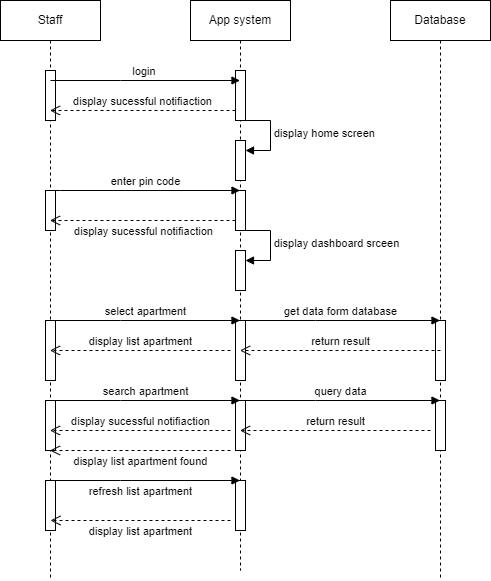

The diagram above was exported from draw.io. Its source (the exported page's mxGraphModel, read from the mxfile embedded in the PNG):
<mxGraphModel dx="1050" dy="549" grid="1" gridSize="10" guides="1" tooltips="1" connect="1" arrows="1" fold="1" page="1" pageScale="1" pageWidth="850" pageHeight="1100" math="0" shadow="0">
  <root>
    <mxCell id="0" />
    <mxCell id="1" parent="0" />
    <mxCell id="CofgcNQKNq6pTHS9_rmz-1" value="Staff" style="shape=umlLifeline;perimeter=lifelinePerimeter;whiteSpace=wrap;html=1;container=0;dropTarget=0;collapsible=0;recursiveResize=0;outlineConnect=0;portConstraint=eastwest;newEdgeStyle={&quot;edgeStyle&quot;:&quot;elbowEdgeStyle&quot;,&quot;elbow&quot;:&quot;vertical&quot;,&quot;curved&quot;:0,&quot;rounded&quot;:0};" vertex="1" parent="1">
      <mxGeometry x="40" y="40" width="100" height="580" as="geometry" />
    </mxCell>
    <mxCell id="CofgcNQKNq6pTHS9_rmz-2" value="" style="html=1;points=[];perimeter=orthogonalPerimeter;outlineConnect=0;targetShapes=umlLifeline;portConstraint=eastwest;newEdgeStyle={&quot;edgeStyle&quot;:&quot;elbowEdgeStyle&quot;,&quot;elbow&quot;:&quot;vertical&quot;,&quot;curved&quot;:0,&quot;rounded&quot;:0};" vertex="1" parent="CofgcNQKNq6pTHS9_rmz-1">
      <mxGeometry x="45" y="70" width="10" height="50" as="geometry" />
    </mxCell>
    <mxCell id="CofgcNQKNq6pTHS9_rmz-3" value="" style="html=1;points=[];perimeter=orthogonalPerimeter;outlineConnect=0;targetShapes=umlLifeline;portConstraint=eastwest;newEdgeStyle={&quot;edgeStyle&quot;:&quot;elbowEdgeStyle&quot;,&quot;elbow&quot;:&quot;vertical&quot;,&quot;curved&quot;:0,&quot;rounded&quot;:0};" vertex="1" parent="CofgcNQKNq6pTHS9_rmz-1">
      <mxGeometry x="45" y="190" width="10" height="40" as="geometry" />
    </mxCell>
    <mxCell id="CofgcNQKNq6pTHS9_rmz-4" value="" style="html=1;points=[];perimeter=orthogonalPerimeter;outlineConnect=0;targetShapes=umlLifeline;portConstraint=eastwest;newEdgeStyle={&quot;edgeStyle&quot;:&quot;elbowEdgeStyle&quot;,&quot;elbow&quot;:&quot;vertical&quot;,&quot;curved&quot;:0,&quot;rounded&quot;:0};" vertex="1" parent="CofgcNQKNq6pTHS9_rmz-1">
      <mxGeometry x="45" y="320" width="10" height="60" as="geometry" />
    </mxCell>
    <mxCell id="CofgcNQKNq6pTHS9_rmz-5" value="" style="html=1;points=[];perimeter=orthogonalPerimeter;outlineConnect=0;targetShapes=umlLifeline;portConstraint=eastwest;newEdgeStyle={&quot;edgeStyle&quot;:&quot;elbowEdgeStyle&quot;,&quot;elbow&quot;:&quot;vertical&quot;,&quot;curved&quot;:0,&quot;rounded&quot;:0};" vertex="1" parent="CofgcNQKNq6pTHS9_rmz-1">
      <mxGeometry x="45" y="400" width="10" height="50" as="geometry" />
    </mxCell>
    <mxCell id="CofgcNQKNq6pTHS9_rmz-6" value="" style="html=1;points=[];perimeter=orthogonalPerimeter;outlineConnect=0;targetShapes=umlLifeline;portConstraint=eastwest;newEdgeStyle={&quot;edgeStyle&quot;:&quot;elbowEdgeStyle&quot;,&quot;elbow&quot;:&quot;vertical&quot;,&quot;curved&quot;:0,&quot;rounded&quot;:0};" vertex="1" parent="CofgcNQKNq6pTHS9_rmz-1">
      <mxGeometry x="45" y="480" width="10" height="50" as="geometry" />
    </mxCell>
    <mxCell id="CofgcNQKNq6pTHS9_rmz-7" value="App system" style="shape=umlLifeline;perimeter=lifelinePerimeter;whiteSpace=wrap;html=1;container=0;dropTarget=0;collapsible=0;recursiveResize=0;outlineConnect=0;portConstraint=eastwest;newEdgeStyle={&quot;edgeStyle&quot;:&quot;elbowEdgeStyle&quot;,&quot;elbow&quot;:&quot;vertical&quot;,&quot;curved&quot;:0,&quot;rounded&quot;:0};" vertex="1" parent="1">
      <mxGeometry x="230" y="40" width="100" height="570" as="geometry" />
    </mxCell>
    <mxCell id="CofgcNQKNq6pTHS9_rmz-8" value="" style="html=1;points=[];perimeter=orthogonalPerimeter;outlineConnect=0;targetShapes=umlLifeline;portConstraint=eastwest;newEdgeStyle={&quot;edgeStyle&quot;:&quot;elbowEdgeStyle&quot;,&quot;elbow&quot;:&quot;vertical&quot;,&quot;curved&quot;:0,&quot;rounded&quot;:0};" vertex="1" parent="CofgcNQKNq6pTHS9_rmz-7">
      <mxGeometry x="45" y="70" width="10" height="50" as="geometry" />
    </mxCell>
    <mxCell id="CofgcNQKNq6pTHS9_rmz-9" value="" style="html=1;points=[];perimeter=orthogonalPerimeter;outlineConnect=0;targetShapes=umlLifeline;portConstraint=eastwest;newEdgeStyle={&quot;edgeStyle&quot;:&quot;elbowEdgeStyle&quot;,&quot;elbow&quot;:&quot;vertical&quot;,&quot;curved&quot;:0,&quot;rounded&quot;:0};" vertex="1" parent="CofgcNQKNq6pTHS9_rmz-7">
      <mxGeometry x="45" y="140" width="10" height="40" as="geometry" />
    </mxCell>
    <mxCell id="CofgcNQKNq6pTHS9_rmz-10" value="display home screen" style="html=1;align=left;spacingLeft=2;endArrow=block;rounded=0;edgeStyle=orthogonalEdgeStyle;curved=0;rounded=0;" edge="1" parent="CofgcNQKNq6pTHS9_rmz-7" target="CofgcNQKNq6pTHS9_rmz-9">
      <mxGeometry relative="1" as="geometry">
        <mxPoint x="50" y="120" as="sourcePoint" />
        <Array as="points">
          <mxPoint x="80" y="150" />
        </Array>
      </mxGeometry>
    </mxCell>
    <mxCell id="CofgcNQKNq6pTHS9_rmz-11" value="" style="html=1;points=[];perimeter=orthogonalPerimeter;outlineConnect=0;targetShapes=umlLifeline;portConstraint=eastwest;newEdgeStyle={&quot;edgeStyle&quot;:&quot;elbowEdgeStyle&quot;,&quot;elbow&quot;:&quot;vertical&quot;,&quot;curved&quot;:0,&quot;rounded&quot;:0};" vertex="1" parent="CofgcNQKNq6pTHS9_rmz-7">
      <mxGeometry x="45" y="190" width="10" height="40" as="geometry" />
    </mxCell>
    <mxCell id="CofgcNQKNq6pTHS9_rmz-12" value="" style="html=1;points=[];perimeter=orthogonalPerimeter;outlineConnect=0;targetShapes=umlLifeline;portConstraint=eastwest;newEdgeStyle={&quot;edgeStyle&quot;:&quot;elbowEdgeStyle&quot;,&quot;elbow&quot;:&quot;vertical&quot;,&quot;curved&quot;:0,&quot;rounded&quot;:0};" vertex="1" parent="CofgcNQKNq6pTHS9_rmz-7">
      <mxGeometry x="45" y="250" width="10" height="40" as="geometry" />
    </mxCell>
    <mxCell id="CofgcNQKNq6pTHS9_rmz-13" value="display dashboard srceen" style="html=1;align=left;spacingLeft=2;endArrow=block;rounded=0;edgeStyle=orthogonalEdgeStyle;curved=0;rounded=0;" edge="1" parent="CofgcNQKNq6pTHS9_rmz-7" target="CofgcNQKNq6pTHS9_rmz-12">
      <mxGeometry x="0.0118" relative="1" as="geometry">
        <mxPoint x="50" y="230" as="sourcePoint" />
        <Array as="points">
          <mxPoint x="80" y="260" />
        </Array>
        <mxPoint as="offset" />
      </mxGeometry>
    </mxCell>
    <mxCell id="CofgcNQKNq6pTHS9_rmz-14" value="" style="html=1;points=[];perimeter=orthogonalPerimeter;outlineConnect=0;targetShapes=umlLifeline;portConstraint=eastwest;newEdgeStyle={&quot;edgeStyle&quot;:&quot;elbowEdgeStyle&quot;,&quot;elbow&quot;:&quot;vertical&quot;,&quot;curved&quot;:0,&quot;rounded&quot;:0};" vertex="1" parent="CofgcNQKNq6pTHS9_rmz-7">
      <mxGeometry x="45" y="320" width="10" height="60" as="geometry" />
    </mxCell>
    <mxCell id="CofgcNQKNq6pTHS9_rmz-15" value="" style="html=1;points=[];perimeter=orthogonalPerimeter;outlineConnect=0;targetShapes=umlLifeline;portConstraint=eastwest;newEdgeStyle={&quot;edgeStyle&quot;:&quot;elbowEdgeStyle&quot;,&quot;elbow&quot;:&quot;vertical&quot;,&quot;curved&quot;:0,&quot;rounded&quot;:0};" vertex="1" parent="CofgcNQKNq6pTHS9_rmz-7">
      <mxGeometry x="45" y="400" width="10" height="50" as="geometry" />
    </mxCell>
    <mxCell id="CofgcNQKNq6pTHS9_rmz-16" value="" style="html=1;points=[];perimeter=orthogonalPerimeter;outlineConnect=0;targetShapes=umlLifeline;portConstraint=eastwest;newEdgeStyle={&quot;edgeStyle&quot;:&quot;elbowEdgeStyle&quot;,&quot;elbow&quot;:&quot;vertical&quot;,&quot;curved&quot;:0,&quot;rounded&quot;:0};" vertex="1" parent="CofgcNQKNq6pTHS9_rmz-7">
      <mxGeometry x="45" y="480" width="10" height="50" as="geometry" />
    </mxCell>
    <mxCell id="CofgcNQKNq6pTHS9_rmz-17" value="Database" style="shape=umlLifeline;perimeter=lifelinePerimeter;whiteSpace=wrap;html=1;container=0;dropTarget=0;collapsible=0;recursiveResize=0;outlineConnect=0;portConstraint=eastwest;newEdgeStyle={&quot;edgeStyle&quot;:&quot;elbowEdgeStyle&quot;,&quot;elbow&quot;:&quot;vertical&quot;,&quot;curved&quot;:0,&quot;rounded&quot;:0};" vertex="1" parent="1">
      <mxGeometry x="430" y="40" width="100" height="580" as="geometry" />
    </mxCell>
    <mxCell id="CofgcNQKNq6pTHS9_rmz-18" value="" style="html=1;points=[];perimeter=orthogonalPerimeter;outlineConnect=0;targetShapes=umlLifeline;portConstraint=eastwest;newEdgeStyle={&quot;edgeStyle&quot;:&quot;elbowEdgeStyle&quot;,&quot;elbow&quot;:&quot;vertical&quot;,&quot;curved&quot;:0,&quot;rounded&quot;:0};" vertex="1" parent="CofgcNQKNq6pTHS9_rmz-17">
      <mxGeometry x="45" y="320" width="10" height="60" as="geometry" />
    </mxCell>
    <mxCell id="CofgcNQKNq6pTHS9_rmz-19" value="" style="html=1;points=[];perimeter=orthogonalPerimeter;outlineConnect=0;targetShapes=umlLifeline;portConstraint=eastwest;newEdgeStyle={&quot;edgeStyle&quot;:&quot;elbowEdgeStyle&quot;,&quot;elbow&quot;:&quot;vertical&quot;,&quot;curved&quot;:0,&quot;rounded&quot;:0};" vertex="1" parent="CofgcNQKNq6pTHS9_rmz-17">
      <mxGeometry x="45" y="400" width="10" height="50" as="geometry" />
    </mxCell>
    <mxCell id="CofgcNQKNq6pTHS9_rmz-20" value="login&amp;nbsp;" style="html=1;verticalAlign=bottom;endArrow=block;edgeStyle=elbowEdgeStyle;elbow=vertical;curved=0;rounded=0;" edge="1" parent="1" target="CofgcNQKNq6pTHS9_rmz-7">
      <mxGeometry width="80" relative="1" as="geometry">
        <mxPoint x="90" y="120" as="sourcePoint" />
        <mxPoint x="170" y="120" as="targetPoint" />
      </mxGeometry>
    </mxCell>
    <mxCell id="CofgcNQKNq6pTHS9_rmz-21" value="display sucessful notifiaction" style="html=1;verticalAlign=bottom;endArrow=open;dashed=1;endSize=8;edgeStyle=elbowEdgeStyle;elbow=vertical;curved=0;rounded=0;" edge="1" parent="1" source="CofgcNQKNq6pTHS9_rmz-8" target="CofgcNQKNq6pTHS9_rmz-1">
      <mxGeometry relative="1" as="geometry">
        <mxPoint x="270" y="150" as="sourcePoint" />
        <mxPoint x="190" y="150" as="targetPoint" />
        <Array as="points">
          <mxPoint x="230" y="150" />
        </Array>
      </mxGeometry>
    </mxCell>
    <mxCell id="CofgcNQKNq6pTHS9_rmz-22" value="enter pin code" style="html=1;verticalAlign=bottom;endArrow=block;edgeStyle=elbowEdgeStyle;elbow=vertical;curved=0;rounded=0;" edge="1" parent="1" target="CofgcNQKNq6pTHS9_rmz-7">
      <mxGeometry x="0.0028" width="80" relative="1" as="geometry">
        <mxPoint x="90" y="230" as="sourcePoint" />
        <mxPoint x="170" y="220" as="targetPoint" />
        <Array as="points">
          <mxPoint x="100" y="230" />
        </Array>
        <mxPoint as="offset" />
      </mxGeometry>
    </mxCell>
    <mxCell id="CofgcNQKNq6pTHS9_rmz-23" value="display sucessful notifiaction" style="html=1;verticalAlign=bottom;endArrow=open;dashed=1;endSize=8;edgeStyle=elbowEdgeStyle;elbow=vertical;curved=0;rounded=0;" edge="1" parent="1" source="CofgcNQKNq6pTHS9_rmz-11" target="CofgcNQKNq6pTHS9_rmz-1">
      <mxGeometry x="-0.0028" y="20" relative="1" as="geometry">
        <mxPoint x="270" y="270" as="sourcePoint" />
        <mxPoint x="190" y="270" as="targetPoint" />
        <Array as="points">
          <mxPoint x="240" y="260" />
        </Array>
        <mxPoint as="offset" />
      </mxGeometry>
    </mxCell>
    <mxCell id="CofgcNQKNq6pTHS9_rmz-24" value="select apartment" style="html=1;verticalAlign=bottom;endArrow=block;edgeStyle=elbowEdgeStyle;elbow=vertical;curved=0;rounded=0;" edge="1" parent="1" target="CofgcNQKNq6pTHS9_rmz-7">
      <mxGeometry width="80" relative="1" as="geometry">
        <mxPoint x="90" y="360" as="sourcePoint" />
        <mxPoint x="170" y="360" as="targetPoint" />
      </mxGeometry>
    </mxCell>
    <mxCell id="CofgcNQKNq6pTHS9_rmz-25" value="get data form database" style="html=1;verticalAlign=bottom;endArrow=block;edgeStyle=elbowEdgeStyle;elbow=vertical;curved=0;rounded=0;" edge="1" parent="1" target="CofgcNQKNq6pTHS9_rmz-17">
      <mxGeometry width="80" relative="1" as="geometry">
        <mxPoint x="280" y="360" as="sourcePoint" />
        <mxPoint x="360" y="360" as="targetPoint" />
      </mxGeometry>
    </mxCell>
    <mxCell id="CofgcNQKNq6pTHS9_rmz-26" value="return result" style="html=1;verticalAlign=bottom;endArrow=open;dashed=1;endSize=8;edgeStyle=elbowEdgeStyle;elbow=vertical;curved=0;rounded=0;" edge="1" parent="1" target="CofgcNQKNq6pTHS9_rmz-7">
      <mxGeometry relative="1" as="geometry">
        <mxPoint x="480" y="390" as="sourcePoint" />
        <mxPoint x="400" y="390" as="targetPoint" />
      </mxGeometry>
    </mxCell>
    <mxCell id="CofgcNQKNq6pTHS9_rmz-27" value="display list apartment" style="html=1;verticalAlign=bottom;endArrow=open;dashed=1;endSize=8;edgeStyle=elbowEdgeStyle;elbow=vertical;curved=0;rounded=0;" edge="1" parent="1" target="CofgcNQKNq6pTHS9_rmz-1">
      <mxGeometry relative="1" as="geometry">
        <mxPoint x="270" y="390" as="sourcePoint" />
        <mxPoint x="190" y="390" as="targetPoint" />
      </mxGeometry>
    </mxCell>
    <mxCell id="CofgcNQKNq6pTHS9_rmz-28" value="search apartment" style="html=1;verticalAlign=bottom;endArrow=block;edgeStyle=elbowEdgeStyle;elbow=vertical;curved=0;rounded=0;" edge="1" parent="1" target="CofgcNQKNq6pTHS9_rmz-7">
      <mxGeometry width="80" relative="1" as="geometry">
        <mxPoint x="90" y="440" as="sourcePoint" />
        <mxPoint x="170" y="440" as="targetPoint" />
      </mxGeometry>
    </mxCell>
    <mxCell id="CofgcNQKNq6pTHS9_rmz-29" value="query data" style="html=1;verticalAlign=bottom;endArrow=block;edgeStyle=elbowEdgeStyle;elbow=vertical;curved=0;rounded=0;" edge="1" parent="1" target="CofgcNQKNq6pTHS9_rmz-17">
      <mxGeometry width="80" relative="1" as="geometry">
        <mxPoint x="280" y="440" as="sourcePoint" />
        <mxPoint x="360" y="440" as="targetPoint" />
      </mxGeometry>
    </mxCell>
    <mxCell id="CofgcNQKNq6pTHS9_rmz-30" value="return result" style="html=1;verticalAlign=bottom;endArrow=open;dashed=1;endSize=8;edgeStyle=elbowEdgeStyle;elbow=vertical;curved=0;rounded=0;" edge="1" parent="1" target="CofgcNQKNq6pTHS9_rmz-7">
      <mxGeometry relative="1" as="geometry">
        <mxPoint x="470" y="470" as="sourcePoint" />
        <mxPoint x="390" y="470" as="targetPoint" />
      </mxGeometry>
    </mxCell>
    <mxCell id="CofgcNQKNq6pTHS9_rmz-31" value="display sucessful notifiaction" style="html=1;verticalAlign=bottom;endArrow=open;dashed=1;endSize=8;edgeStyle=elbowEdgeStyle;elbow=vertical;curved=0;rounded=0;" edge="1" parent="1" target="CofgcNQKNq6pTHS9_rmz-1">
      <mxGeometry relative="1" as="geometry">
        <mxPoint x="270" y="470" as="sourcePoint" />
        <mxPoint x="190" y="470" as="targetPoint" />
      </mxGeometry>
    </mxCell>
    <mxCell id="CofgcNQKNq6pTHS9_rmz-32" value="display list apartment found" style="html=1;verticalAlign=bottom;endArrow=open;dashed=1;endSize=8;edgeStyle=elbowEdgeStyle;elbow=vertical;curved=0;rounded=0;" edge="1" parent="1" target="CofgcNQKNq6pTHS9_rmz-1">
      <mxGeometry x="-0.0028" y="20" relative="1" as="geometry">
        <mxPoint x="270" y="490" as="sourcePoint" />
        <mxPoint x="190" y="490" as="targetPoint" />
        <mxPoint as="offset" />
      </mxGeometry>
    </mxCell>
    <mxCell id="CofgcNQKNq6pTHS9_rmz-33" value="refresh list apartment" style="html=1;verticalAlign=bottom;endArrow=block;edgeStyle=elbowEdgeStyle;elbow=vertical;curved=0;rounded=0;" edge="1" parent="1" target="CofgcNQKNq6pTHS9_rmz-7">
      <mxGeometry x="-0.0501" y="-20" width="80" relative="1" as="geometry">
        <mxPoint x="90" y="520" as="sourcePoint" />
        <mxPoint x="170" y="520" as="targetPoint" />
        <mxPoint as="offset" />
      </mxGeometry>
    </mxCell>
    <mxCell id="CofgcNQKNq6pTHS9_rmz-34" value="display list apartment" style="html=1;verticalAlign=bottom;endArrow=open;dashed=1;endSize=8;edgeStyle=elbowEdgeStyle;elbow=vertical;curved=0;rounded=0;" edge="1" parent="1">
      <mxGeometry y="20" relative="1" as="geometry">
        <mxPoint x="270" y="560" as="sourcePoint" />
        <mxPoint x="90" y="560" as="targetPoint" />
        <mxPoint as="offset" />
      </mxGeometry>
    </mxCell>
  </root>
</mxGraphModel>